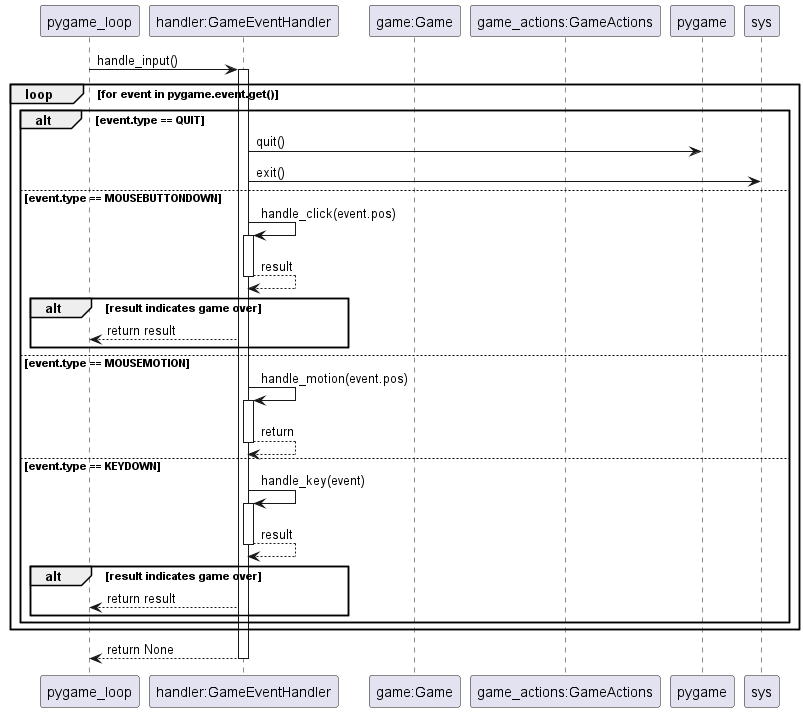

The diagram above was rendered by PlantUML. Its source (embedded in the PNG):
@startuml
participant "pygame_loop" as PyLoop
participant "handler:GameEventHandler" as Handler
participant "game:Game" as Game
participant "game_actions:GameActions" as Actions

PyLoop -> Handler : handle_input()
activate Handler
loop for event in pygame.event.get()
  alt event.type == QUIT
    Handler -> pygame : quit()
    Handler -> sys : exit()
  else event.type == MOUSEBUTTONDOWN
    Handler -> Handler : handle_click(event.pos)
    activate Handler
    Handler --> Handler : result
    deactivate Handler
    alt result indicates game over
      Handler --> PyLoop : return result
    end
  else event.type == MOUSEMOTION
    Handler -> Handler : handle_motion(event.pos)
    activate Handler
    Handler --> Handler : return
    deactivate Handler
  else event.type == KEYDOWN
    Handler -> Handler : handle_key(event)
    activate Handler
    Handler --> Handler : result
    deactivate Handler
    alt result indicates game over
      Handler --> PyLoop : return result
    end
  end
end
Handler --> PyLoop : return None
deactivate Handler
@enduml